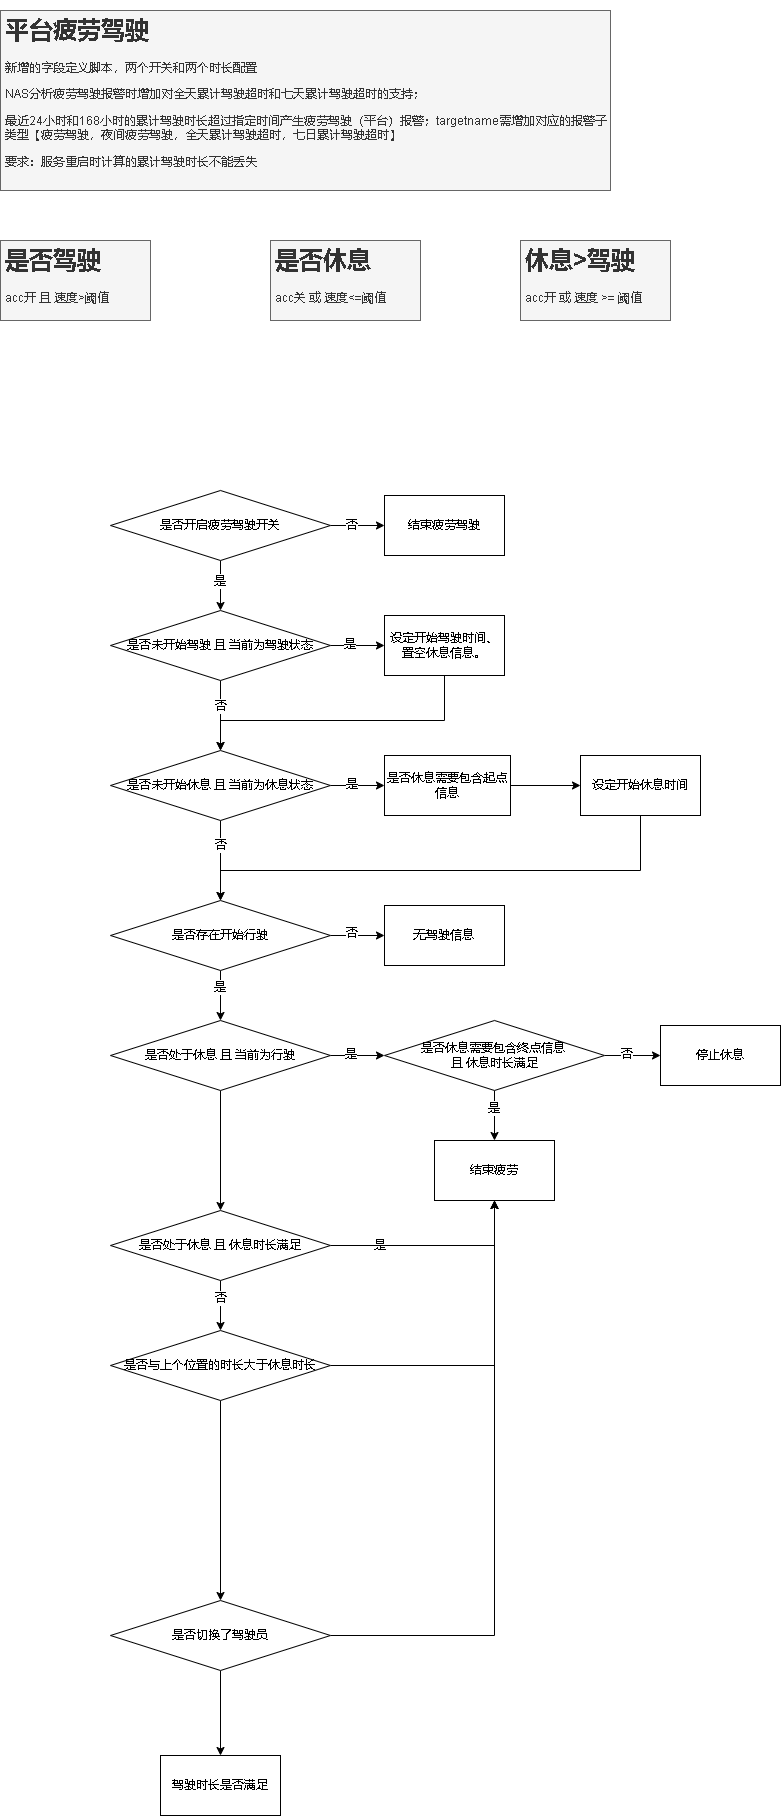

The diagram above was exported from draw.io. Its source (the exported page's mxGraphModel, read from the mxfile embedded in the PNG):
<mxGraphModel dx="677" dy="359" grid="1" gridSize="10" guides="1" tooltips="1" connect="1" arrows="1" fold="1" page="1" pageScale="1" pageWidth="827" pageHeight="1169" math="0" shadow="0">
  <root>
    <mxCell id="0" />
    <mxCell id="1" parent="0" />
    <mxCell id="f7NDlCeqXUx3fyaSU1fS-1" value="&lt;h1&gt;平台疲劳驾驶&lt;/h1&gt;&lt;p&gt;新增的字段定义脚本，两个开关和两个时长配置&lt;/p&gt;&lt;p&gt;NAS分析疲劳驾驶报警时增加对全天累计驾驶超时和七天累计驾驶超时的支持；&lt;/p&gt;&lt;p&gt;最近24小时和168小时的累计驾驶时长超过指定时间产生疲劳驾驶（平台）报警；targetname需增加对应的报警子类型【疲劳驾驶，夜间疲劳驾驶，全天累计驾驶超时，七日累计驾驶超时】&lt;/p&gt;&lt;p&gt;要求：服务重启时计算的累计驾驶时长不能丢失&lt;/p&gt;" style="text;html=1;strokeColor=#666666;fillColor=#f5f5f5;spacing=5;spacingTop=-20;whiteSpace=wrap;overflow=hidden;rounded=0;fontColor=#333333;" vertex="1" parent="1">
      <mxGeometry x="30" y="20" width="610" height="180" as="geometry" />
    </mxCell>
    <mxCell id="f7NDlCeqXUx3fyaSU1fS-2" value="&lt;h1&gt;是否驾驶&lt;/h1&gt;&lt;div&gt;acc开 且 速度&amp;gt;阈值&lt;/div&gt;" style="text;html=1;spacing=5;spacingTop=-20;whiteSpace=wrap;overflow=hidden;rounded=0;fillColor=#f5f5f5;fontColor=#333333;strokeColor=#666666;" vertex="1" parent="1">
      <mxGeometry x="30" y="250" width="150" height="80" as="geometry" />
    </mxCell>
    <mxCell id="f7NDlCeqXUx3fyaSU1fS-3" value="&lt;h1&gt;是否休息&lt;/h1&gt;&lt;div&gt;acc关 或 速度&amp;lt;=阈值&lt;/div&gt;" style="text;html=1;spacing=5;spacingTop=-20;whiteSpace=wrap;overflow=hidden;rounded=0;fillColor=#f5f5f5;fontColor=#333333;strokeColor=#666666;" vertex="1" parent="1">
      <mxGeometry x="300" y="250" width="150" height="80" as="geometry" />
    </mxCell>
    <mxCell id="f7NDlCeqXUx3fyaSU1fS-4" value="&lt;h1&gt;休息&amp;gt;驾驶&lt;/h1&gt;&lt;div&gt;acc开 或 速度 &amp;gt;= 阈值&lt;/div&gt;" style="text;html=1;spacing=5;spacingTop=-20;whiteSpace=wrap;overflow=hidden;rounded=0;fillColor=#f5f5f5;fontColor=#333333;strokeColor=#666666;" vertex="1" parent="1">
      <mxGeometry x="550" y="250" width="150" height="80" as="geometry" />
    </mxCell>
    <mxCell id="f7NDlCeqXUx3fyaSU1fS-7" value="" style="edgeStyle=orthogonalEdgeStyle;rounded=0;orthogonalLoop=1;jettySize=auto;html=1;" edge="1" parent="1" source="f7NDlCeqXUx3fyaSU1fS-5" target="f7NDlCeqXUx3fyaSU1fS-6">
      <mxGeometry relative="1" as="geometry" />
    </mxCell>
    <mxCell id="f7NDlCeqXUx3fyaSU1fS-49" value="否" style="edgeLabel;html=1;align=center;verticalAlign=middle;resizable=0;points=[];" vertex="1" connectable="0" parent="f7NDlCeqXUx3fyaSU1fS-7">
      <mxGeometry x="-0.2187" relative="1" as="geometry">
        <mxPoint as="offset" />
      </mxGeometry>
    </mxCell>
    <mxCell id="f7NDlCeqXUx3fyaSU1fS-9" value="" style="edgeStyle=orthogonalEdgeStyle;rounded=0;orthogonalLoop=1;jettySize=auto;html=1;" edge="1" parent="1" source="f7NDlCeqXUx3fyaSU1fS-5" target="f7NDlCeqXUx3fyaSU1fS-8">
      <mxGeometry relative="1" as="geometry" />
    </mxCell>
    <mxCell id="f7NDlCeqXUx3fyaSU1fS-50" value="是" style="edgeLabel;html=1;align=center;verticalAlign=middle;resizable=0;points=[];" vertex="1" connectable="0" parent="f7NDlCeqXUx3fyaSU1fS-9">
      <mxGeometry x="-0.1551" y="-1" relative="1" as="geometry">
        <mxPoint as="offset" />
      </mxGeometry>
    </mxCell>
    <mxCell id="f7NDlCeqXUx3fyaSU1fS-5" value="是否开启疲劳驾驶开关" style="rhombus;whiteSpace=wrap;html=1;" vertex="1" parent="1">
      <mxGeometry x="140" y="500" width="220" height="70" as="geometry" />
    </mxCell>
    <mxCell id="f7NDlCeqXUx3fyaSU1fS-6" value="结束疲劳驾驶" style="whiteSpace=wrap;html=1;" vertex="1" parent="1">
      <mxGeometry x="414" y="505" width="120" height="60" as="geometry" />
    </mxCell>
    <mxCell id="f7NDlCeqXUx3fyaSU1fS-11" value="" style="edgeStyle=orthogonalEdgeStyle;rounded=0;orthogonalLoop=1;jettySize=auto;html=1;" edge="1" parent="1" source="f7NDlCeqXUx3fyaSU1fS-8" target="f7NDlCeqXUx3fyaSU1fS-10">
      <mxGeometry relative="1" as="geometry" />
    </mxCell>
    <mxCell id="f7NDlCeqXUx3fyaSU1fS-52" value="是" style="edgeLabel;html=1;align=center;verticalAlign=middle;resizable=0;points=[];" vertex="1" connectable="0" parent="f7NDlCeqXUx3fyaSU1fS-11">
      <mxGeometry x="-0.2892" y="1" relative="1" as="geometry">
        <mxPoint as="offset" />
      </mxGeometry>
    </mxCell>
    <mxCell id="f7NDlCeqXUx3fyaSU1fS-13" value="" style="edgeStyle=orthogonalEdgeStyle;rounded=0;orthogonalLoop=1;jettySize=auto;html=1;" edge="1" parent="1" source="f7NDlCeqXUx3fyaSU1fS-8" target="f7NDlCeqXUx3fyaSU1fS-12">
      <mxGeometry relative="1" as="geometry" />
    </mxCell>
    <mxCell id="f7NDlCeqXUx3fyaSU1fS-51" value="否" style="edgeLabel;html=1;align=center;verticalAlign=middle;resizable=0;points=[];" vertex="1" connectable="0" parent="f7NDlCeqXUx3fyaSU1fS-13">
      <mxGeometry x="-0.2639" y="1" relative="1" as="geometry">
        <mxPoint x="-1" as="offset" />
      </mxGeometry>
    </mxCell>
    <mxCell id="f7NDlCeqXUx3fyaSU1fS-8" value="是否未开始驾驶 且 当前为驾驶状态" style="rhombus;whiteSpace=wrap;html=1;" vertex="1" parent="1">
      <mxGeometry x="140" y="620" width="220" height="70" as="geometry" />
    </mxCell>
    <mxCell id="f7NDlCeqXUx3fyaSU1fS-47" style="edgeStyle=orthogonalEdgeStyle;rounded=0;orthogonalLoop=1;jettySize=auto;html=1;entryX=0.5;entryY=0;entryDx=0;entryDy=0;" edge="1" parent="1" source="f7NDlCeqXUx3fyaSU1fS-10" target="f7NDlCeqXUx3fyaSU1fS-12">
      <mxGeometry relative="1" as="geometry">
        <Array as="points">
          <mxPoint x="474" y="730" />
          <mxPoint x="250" y="730" />
        </Array>
      </mxGeometry>
    </mxCell>
    <mxCell id="f7NDlCeqXUx3fyaSU1fS-10" value="设定开始驾驶时间、&lt;br&gt;置空休息信息。" style="whiteSpace=wrap;html=1;" vertex="1" parent="1">
      <mxGeometry x="414" y="625" width="120" height="60" as="geometry" />
    </mxCell>
    <mxCell id="f7NDlCeqXUx3fyaSU1fS-15" value="" style="edgeStyle=orthogonalEdgeStyle;rounded=0;orthogonalLoop=1;jettySize=auto;html=1;entryX=0;entryY=0.5;entryDx=0;entryDy=0;" edge="1" parent="1" source="f7NDlCeqXUx3fyaSU1fS-12" target="f7NDlCeqXUx3fyaSU1fS-16">
      <mxGeometry relative="1" as="geometry">
        <mxPoint x="414" y="825" as="targetPoint" />
      </mxGeometry>
    </mxCell>
    <mxCell id="f7NDlCeqXUx3fyaSU1fS-54" value="是" style="edgeLabel;html=1;align=center;verticalAlign=middle;resizable=0;points=[];" vertex="1" connectable="0" parent="f7NDlCeqXUx3fyaSU1fS-15">
      <mxGeometry x="-0.2363" y="1" relative="1" as="geometry">
        <mxPoint as="offset" />
      </mxGeometry>
    </mxCell>
    <mxCell id="f7NDlCeqXUx3fyaSU1fS-20" value="" style="edgeStyle=orthogonalEdgeStyle;rounded=0;orthogonalLoop=1;jettySize=auto;html=1;" edge="1" parent="1" source="f7NDlCeqXUx3fyaSU1fS-12" target="f7NDlCeqXUx3fyaSU1fS-19">
      <mxGeometry relative="1" as="geometry" />
    </mxCell>
    <mxCell id="f7NDlCeqXUx3fyaSU1fS-53" value="否" style="edgeLabel;html=1;align=center;verticalAlign=middle;resizable=0;points=[];" vertex="1" connectable="0" parent="f7NDlCeqXUx3fyaSU1fS-20">
      <mxGeometry x="-0.3917" relative="1" as="geometry">
        <mxPoint as="offset" />
      </mxGeometry>
    </mxCell>
    <mxCell id="f7NDlCeqXUx3fyaSU1fS-12" value="是否未开始休息 且 当前为休息状态" style="rhombus;whiteSpace=wrap;html=1;" vertex="1" parent="1">
      <mxGeometry x="140" y="760" width="220" height="70" as="geometry" />
    </mxCell>
    <mxCell id="f7NDlCeqXUx3fyaSU1fS-18" value="" style="edgeStyle=orthogonalEdgeStyle;rounded=0;orthogonalLoop=1;jettySize=auto;html=1;" edge="1" parent="1" source="f7NDlCeqXUx3fyaSU1fS-16" target="f7NDlCeqXUx3fyaSU1fS-17">
      <mxGeometry relative="1" as="geometry" />
    </mxCell>
    <mxCell id="f7NDlCeqXUx3fyaSU1fS-16" value="是否休息需要包含起点信息" style="rounded=0;whiteSpace=wrap;html=1;fontFamily=Helvetica;fontSize=12;fontColor=default;align=center;strokeColor=default;fillColor=default;" vertex="1" parent="1">
      <mxGeometry x="414" y="765" width="126" height="60" as="geometry" />
    </mxCell>
    <mxCell id="f7NDlCeqXUx3fyaSU1fS-48" style="edgeStyle=orthogonalEdgeStyle;rounded=0;orthogonalLoop=1;jettySize=auto;html=1;entryX=0.5;entryY=0;entryDx=0;entryDy=0;" edge="1" parent="1" source="f7NDlCeqXUx3fyaSU1fS-17" target="f7NDlCeqXUx3fyaSU1fS-19">
      <mxGeometry relative="1" as="geometry">
        <Array as="points">
          <mxPoint x="670" y="880" />
          <mxPoint x="250" y="880" />
        </Array>
      </mxGeometry>
    </mxCell>
    <mxCell id="f7NDlCeqXUx3fyaSU1fS-17" value="设定开始休息时间" style="whiteSpace=wrap;html=1;" vertex="1" parent="1">
      <mxGeometry x="610" y="765" width="120" height="60" as="geometry" />
    </mxCell>
    <mxCell id="f7NDlCeqXUx3fyaSU1fS-22" value="" style="edgeStyle=orthogonalEdgeStyle;rounded=0;orthogonalLoop=1;jettySize=auto;html=1;" edge="1" parent="1" source="f7NDlCeqXUx3fyaSU1fS-19" target="f7NDlCeqXUx3fyaSU1fS-21">
      <mxGeometry relative="1" as="geometry" />
    </mxCell>
    <mxCell id="f7NDlCeqXUx3fyaSU1fS-55" value="是" style="edgeLabel;html=1;align=center;verticalAlign=middle;resizable=0;points=[];" vertex="1" connectable="0" parent="f7NDlCeqXUx3fyaSU1fS-22">
      <mxGeometry x="-0.3124" y="-1" relative="1" as="geometry">
        <mxPoint as="offset" />
      </mxGeometry>
    </mxCell>
    <mxCell id="f7NDlCeqXUx3fyaSU1fS-57" value="" style="edgeStyle=orthogonalEdgeStyle;rounded=0;orthogonalLoop=1;jettySize=auto;html=1;" edge="1" parent="1" source="f7NDlCeqXUx3fyaSU1fS-19" target="f7NDlCeqXUx3fyaSU1fS-56">
      <mxGeometry relative="1" as="geometry" />
    </mxCell>
    <mxCell id="f7NDlCeqXUx3fyaSU1fS-59" value="否" style="edgeLabel;html=1;align=center;verticalAlign=middle;resizable=0;points=[];" vertex="1" connectable="0" parent="f7NDlCeqXUx3fyaSU1fS-57">
      <mxGeometry x="-0.2363" y="2" relative="1" as="geometry">
        <mxPoint as="offset" />
      </mxGeometry>
    </mxCell>
    <mxCell id="f7NDlCeqXUx3fyaSU1fS-19" value="是否存在开始行驶" style="rhombus;whiteSpace=wrap;html=1;" vertex="1" parent="1">
      <mxGeometry x="140" y="910" width="220" height="70" as="geometry" />
    </mxCell>
    <mxCell id="f7NDlCeqXUx3fyaSU1fS-24" value="" style="edgeStyle=orthogonalEdgeStyle;rounded=0;orthogonalLoop=1;jettySize=auto;html=1;" edge="1" parent="1" source="f7NDlCeqXUx3fyaSU1fS-21" target="f7NDlCeqXUx3fyaSU1fS-23">
      <mxGeometry relative="1" as="geometry" />
    </mxCell>
    <mxCell id="f7NDlCeqXUx3fyaSU1fS-58" value="是" style="edgeLabel;html=1;align=center;verticalAlign=middle;resizable=0;points=[];" vertex="1" connectable="0" parent="f7NDlCeqXUx3fyaSU1fS-24">
      <mxGeometry x="-0.2716" y="1" relative="1" as="geometry">
        <mxPoint as="offset" />
      </mxGeometry>
    </mxCell>
    <mxCell id="f7NDlCeqXUx3fyaSU1fS-32" value="" style="edgeStyle=orthogonalEdgeStyle;rounded=0;orthogonalLoop=1;jettySize=auto;html=1;" edge="1" parent="1" source="f7NDlCeqXUx3fyaSU1fS-21" target="f7NDlCeqXUx3fyaSU1fS-31">
      <mxGeometry relative="1" as="geometry" />
    </mxCell>
    <mxCell id="f7NDlCeqXUx3fyaSU1fS-21" value="是否处于休息 且 当前为行驶" style="rhombus;whiteSpace=wrap;html=1;" vertex="1" parent="1">
      <mxGeometry x="140" y="1030" width="220" height="70" as="geometry" />
    </mxCell>
    <mxCell id="f7NDlCeqXUx3fyaSU1fS-33" style="edgeStyle=orthogonalEdgeStyle;rounded=0;orthogonalLoop=1;jettySize=auto;html=1;entryX=0.5;entryY=0;entryDx=0;entryDy=0;" edge="1" parent="1" source="f7NDlCeqXUx3fyaSU1fS-23" target="f7NDlCeqXUx3fyaSU1fS-25">
      <mxGeometry relative="1" as="geometry" />
    </mxCell>
    <mxCell id="f7NDlCeqXUx3fyaSU1fS-61" value="是" style="edgeLabel;html=1;align=center;verticalAlign=middle;resizable=0;points=[];" vertex="1" connectable="0" parent="f7NDlCeqXUx3fyaSU1fS-33">
      <mxGeometry x="-0.3124" y="-1" relative="1" as="geometry">
        <mxPoint y="1" as="offset" />
      </mxGeometry>
    </mxCell>
    <mxCell id="f7NDlCeqXUx3fyaSU1fS-62" style="edgeStyle=orthogonalEdgeStyle;rounded=0;orthogonalLoop=1;jettySize=auto;html=1;entryX=0;entryY=0.5;entryDx=0;entryDy=0;" edge="1" parent="1" source="f7NDlCeqXUx3fyaSU1fS-23" target="f7NDlCeqXUx3fyaSU1fS-27">
      <mxGeometry relative="1" as="geometry" />
    </mxCell>
    <mxCell id="f7NDlCeqXUx3fyaSU1fS-63" value="否" style="edgeLabel;html=1;align=center;verticalAlign=middle;resizable=0;points=[];" vertex="1" connectable="0" parent="f7NDlCeqXUx3fyaSU1fS-62">
      <mxGeometry x="-0.2364" y="1" relative="1" as="geometry">
        <mxPoint as="offset" />
      </mxGeometry>
    </mxCell>
    <mxCell id="f7NDlCeqXUx3fyaSU1fS-23" value="是否休息需要包含终点信息 &lt;br&gt;且 休息时长满足" style="rhombus;whiteSpace=wrap;html=1;" vertex="1" parent="1">
      <mxGeometry x="414" y="1030" width="220" height="70" as="geometry" />
    </mxCell>
    <mxCell id="f7NDlCeqXUx3fyaSU1fS-25" value="结束疲劳" style="whiteSpace=wrap;html=1;" vertex="1" parent="1">
      <mxGeometry x="464" y="1150" width="120" height="60" as="geometry" />
    </mxCell>
    <mxCell id="f7NDlCeqXUx3fyaSU1fS-27" value="停止休息" style="whiteSpace=wrap;html=1;" vertex="1" parent="1">
      <mxGeometry x="690" y="1035" width="120" height="60" as="geometry" />
    </mxCell>
    <mxCell id="f7NDlCeqXUx3fyaSU1fS-34" style="edgeStyle=orthogonalEdgeStyle;rounded=0;orthogonalLoop=1;jettySize=auto;html=1;entryX=0.5;entryY=1;entryDx=0;entryDy=0;" edge="1" parent="1" source="f7NDlCeqXUx3fyaSU1fS-31" target="f7NDlCeqXUx3fyaSU1fS-25">
      <mxGeometry relative="1" as="geometry" />
    </mxCell>
    <mxCell id="f7NDlCeqXUx3fyaSU1fS-64" value="是" style="edgeLabel;html=1;align=center;verticalAlign=middle;resizable=0;points=[];" vertex="1" connectable="0" parent="f7NDlCeqXUx3fyaSU1fS-34">
      <mxGeometry x="-0.5293" relative="1" as="geometry">
        <mxPoint as="offset" />
      </mxGeometry>
    </mxCell>
    <mxCell id="f7NDlCeqXUx3fyaSU1fS-37" value="" style="edgeStyle=orthogonalEdgeStyle;rounded=0;orthogonalLoop=1;jettySize=auto;html=1;" edge="1" parent="1" source="f7NDlCeqXUx3fyaSU1fS-31" target="f7NDlCeqXUx3fyaSU1fS-36">
      <mxGeometry relative="1" as="geometry" />
    </mxCell>
    <mxCell id="f7NDlCeqXUx3fyaSU1fS-65" value="否" style="edgeLabel;html=1;align=center;verticalAlign=middle;resizable=0;points=[];" vertex="1" connectable="0" parent="f7NDlCeqXUx3fyaSU1fS-37">
      <mxGeometry x="-0.2841" y="2" relative="1" as="geometry">
        <mxPoint x="-2" as="offset" />
      </mxGeometry>
    </mxCell>
    <mxCell id="f7NDlCeqXUx3fyaSU1fS-31" value="是否处于休息 且 休息时长满足" style="rhombus;whiteSpace=wrap;html=1;" vertex="1" parent="1">
      <mxGeometry x="140" y="1220" width="220" height="70" as="geometry" />
    </mxCell>
    <mxCell id="f7NDlCeqXUx3fyaSU1fS-38" style="edgeStyle=orthogonalEdgeStyle;rounded=0;orthogonalLoop=1;jettySize=auto;html=1;entryX=0.5;entryY=1;entryDx=0;entryDy=0;" edge="1" parent="1" source="f7NDlCeqXUx3fyaSU1fS-36" target="f7NDlCeqXUx3fyaSU1fS-25">
      <mxGeometry relative="1" as="geometry" />
    </mxCell>
    <mxCell id="f7NDlCeqXUx3fyaSU1fS-41" value="" style="edgeStyle=orthogonalEdgeStyle;rounded=0;orthogonalLoop=1;jettySize=auto;html=1;" edge="1" parent="1" source="f7NDlCeqXUx3fyaSU1fS-36" target="f7NDlCeqXUx3fyaSU1fS-40">
      <mxGeometry relative="1" as="geometry" />
    </mxCell>
    <mxCell id="f7NDlCeqXUx3fyaSU1fS-36" value="是否与上个位置的时长大于休息时长" style="rhombus;whiteSpace=wrap;html=1;" vertex="1" parent="1">
      <mxGeometry x="140" y="1340" width="220" height="70" as="geometry" />
    </mxCell>
    <mxCell id="f7NDlCeqXUx3fyaSU1fS-44" style="edgeStyle=orthogonalEdgeStyle;rounded=0;orthogonalLoop=1;jettySize=auto;html=1;entryX=0.5;entryY=1;entryDx=0;entryDy=0;" edge="1" parent="1" source="f7NDlCeqXUx3fyaSU1fS-40" target="f7NDlCeqXUx3fyaSU1fS-25">
      <mxGeometry relative="1" as="geometry" />
    </mxCell>
    <mxCell id="f7NDlCeqXUx3fyaSU1fS-46" value="" style="edgeStyle=orthogonalEdgeStyle;rounded=0;orthogonalLoop=1;jettySize=auto;html=1;" edge="1" parent="1" source="f7NDlCeqXUx3fyaSU1fS-40" target="f7NDlCeqXUx3fyaSU1fS-45">
      <mxGeometry relative="1" as="geometry" />
    </mxCell>
    <mxCell id="f7NDlCeqXUx3fyaSU1fS-40" value="是否切换了驾驶员" style="rhombus;whiteSpace=wrap;html=1;" vertex="1" parent="1">
      <mxGeometry x="140" y="1610" width="220" height="70" as="geometry" />
    </mxCell>
    <mxCell id="f7NDlCeqXUx3fyaSU1fS-45" value="驾驶时长是否满足" style="whiteSpace=wrap;html=1;" vertex="1" parent="1">
      <mxGeometry x="190" y="1765" width="120" height="60" as="geometry" />
    </mxCell>
    <mxCell id="f7NDlCeqXUx3fyaSU1fS-56" value="无驾驶信息" style="whiteSpace=wrap;html=1;" vertex="1" parent="1">
      <mxGeometry x="414" y="915" width="120" height="60" as="geometry" />
    </mxCell>
  </root>
</mxGraphModel>